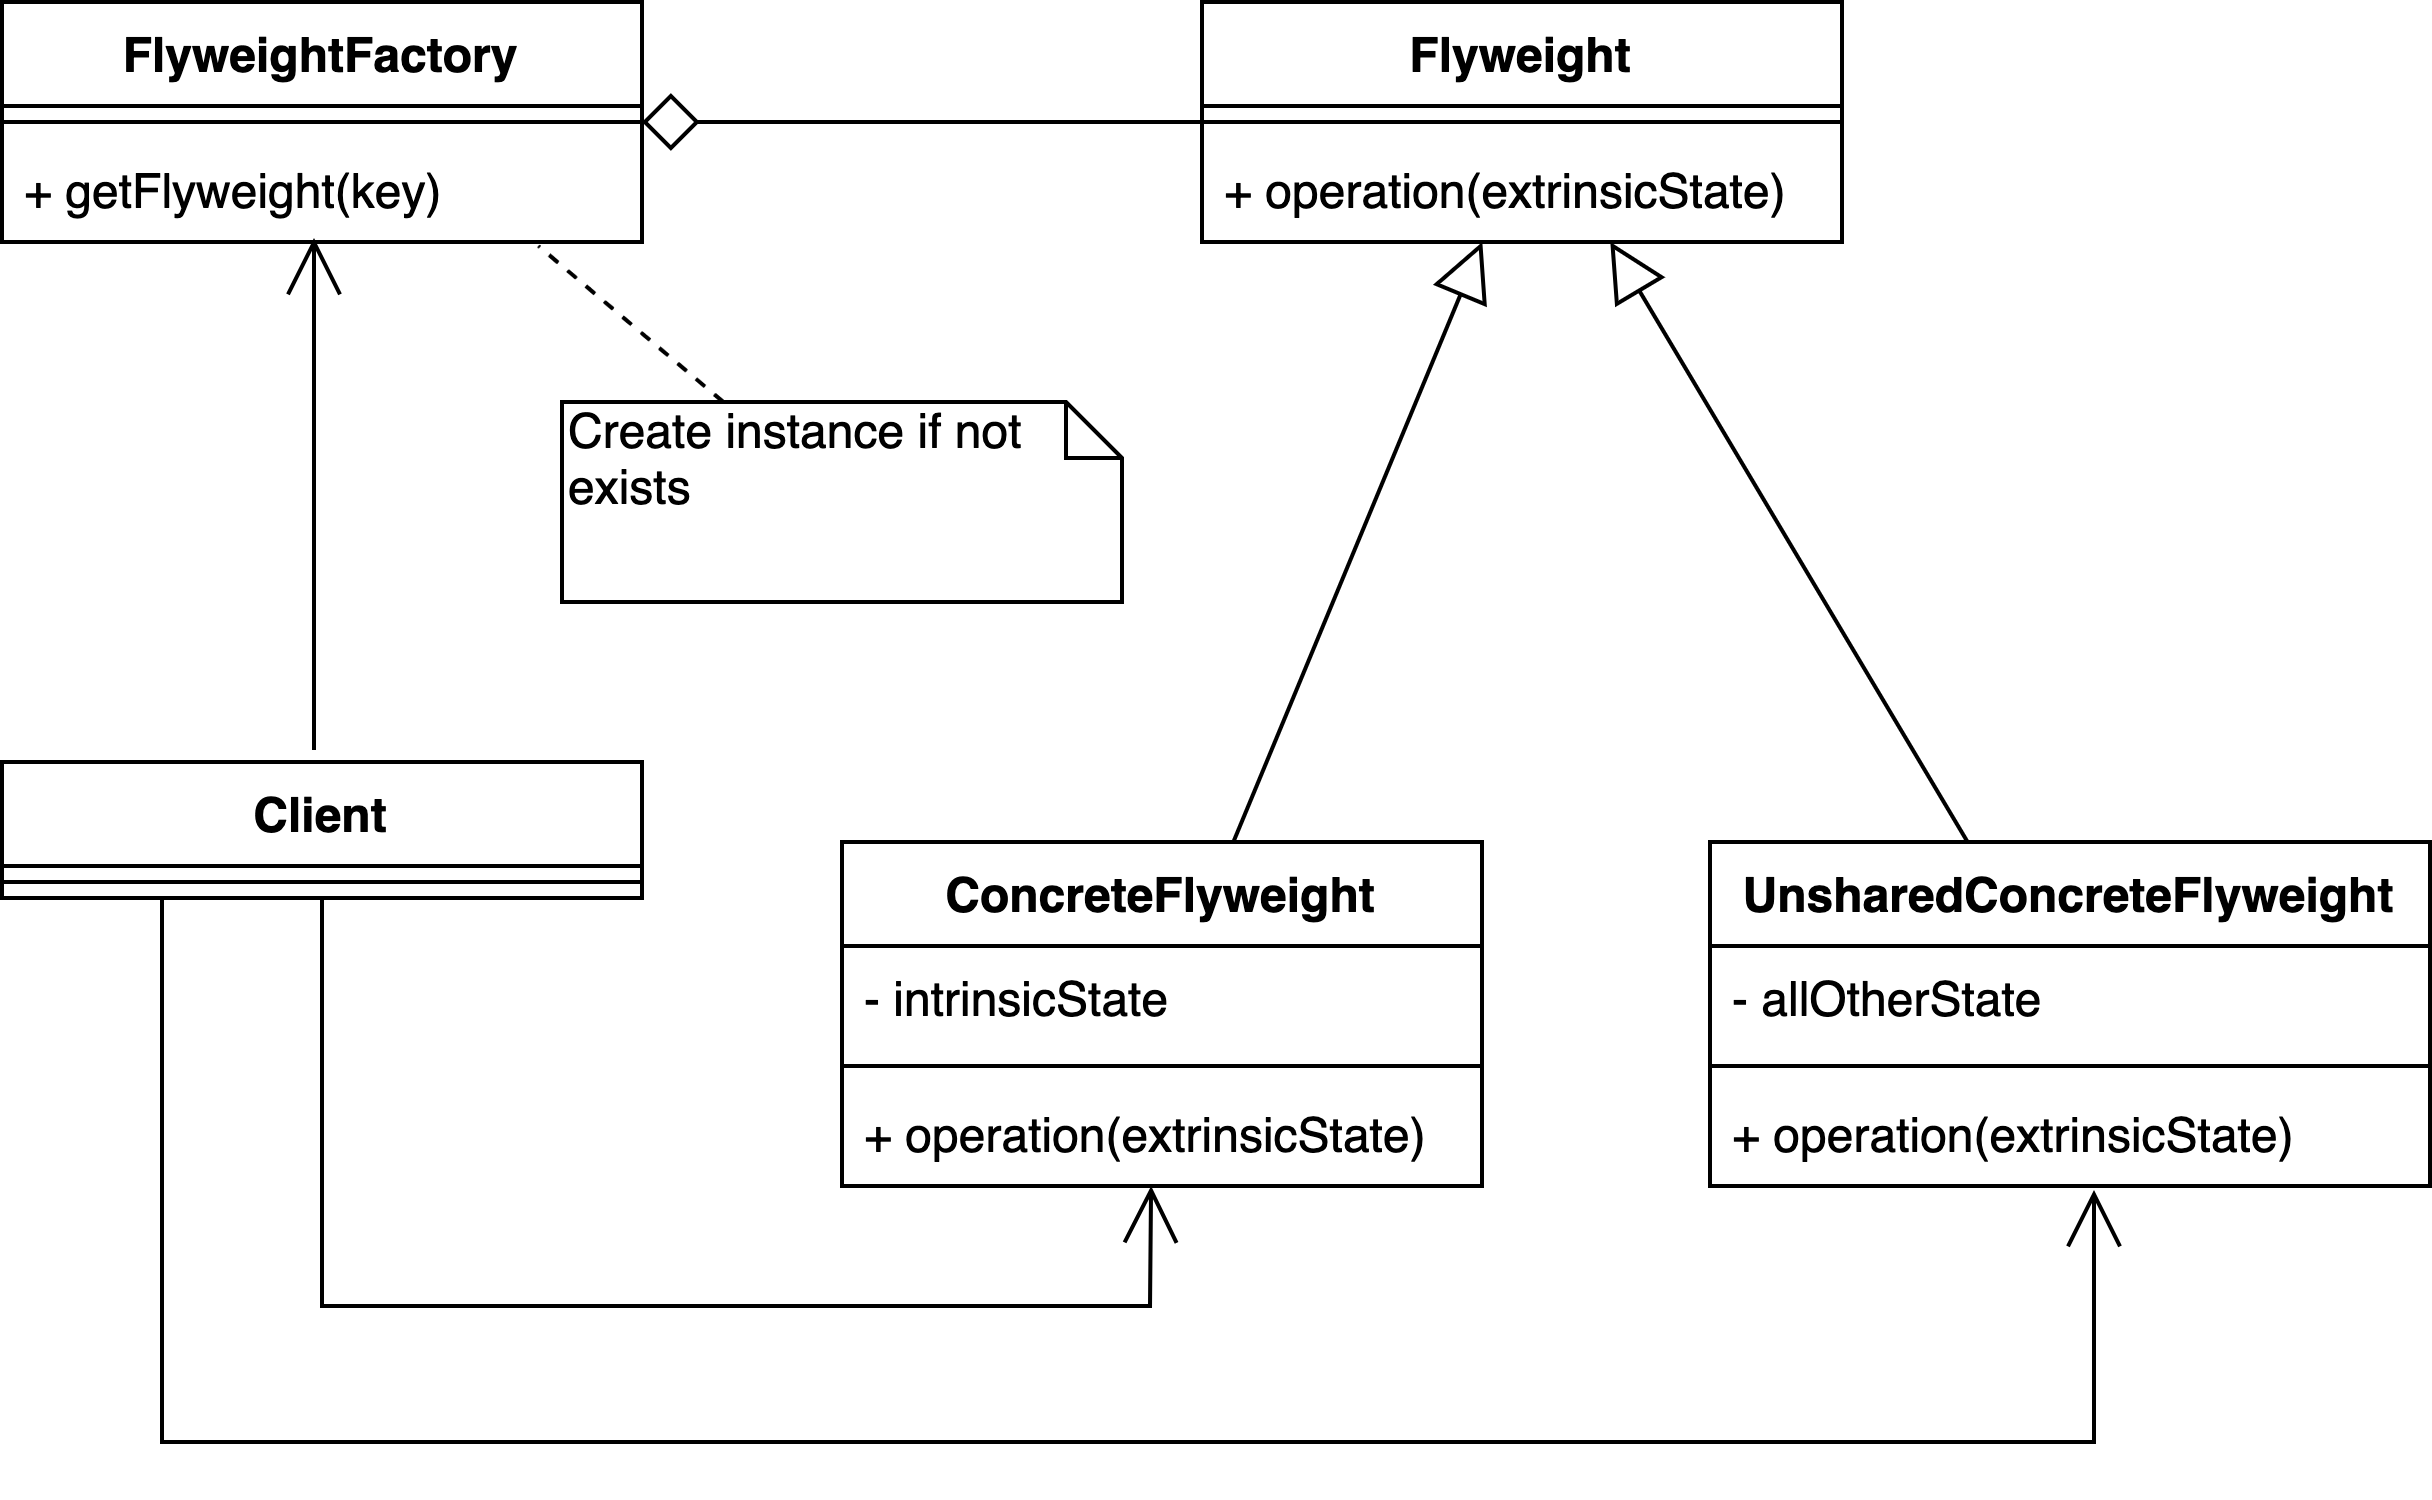

The diagram above was exported from draw.io. Its source (the exported page's mxGraphModel, read from the mxfile embedded in the PNG):
<mxGraphModel dx="551" dy="681" grid="1" gridSize="10" guides="1" tooltips="1" connect="1" arrows="1" fold="1" page="1" pageScale="1" pageWidth="827" pageHeight="1169" math="0" shadow="0">
  <root>
    <mxCell id="0" />
    <mxCell id="1" parent="0" />
    <mxCell id="u9aOo9eoJp3a6MNaQoCm-1" value="FlyweightFactory" style="swimlane;fontStyle=1;align=center;verticalAlign=top;childLayout=stackLayout;horizontal=1;startSize=26;horizontalStack=0;resizeParent=1;resizeParentMax=0;resizeLast=0;collapsible=1;marginBottom=0;" parent="1" vertex="1">
      <mxGeometry x="70" y="120" width="160" height="60" as="geometry" />
    </mxCell>
    <mxCell id="u9aOo9eoJp3a6MNaQoCm-3" value="" style="line;strokeWidth=1;fillColor=none;align=left;verticalAlign=middle;spacingTop=-1;spacingLeft=3;spacingRight=3;rotatable=0;labelPosition=right;points=[];portConstraint=eastwest;" parent="u9aOo9eoJp3a6MNaQoCm-1" vertex="1">
      <mxGeometry y="26" width="160" height="8" as="geometry" />
    </mxCell>
    <mxCell id="u9aOo9eoJp3a6MNaQoCm-4" value="+ getFlyweight(key)" style="text;strokeColor=none;fillColor=none;align=left;verticalAlign=top;spacingLeft=4;spacingRight=4;overflow=hidden;rotatable=0;points=[[0,0.5],[1,0.5]];portConstraint=eastwest;" parent="u9aOo9eoJp3a6MNaQoCm-1" vertex="1">
      <mxGeometry y="34" width="160" height="26" as="geometry" />
    </mxCell>
    <mxCell id="u9aOo9eoJp3a6MNaQoCm-21" style="edgeStyle=orthogonalEdgeStyle;rounded=0;orthogonalLoop=1;jettySize=auto;html=1;entryX=1;entryY=0.5;entryDx=0;entryDy=0;startSize=12;endArrow=diamond;endFill=0;endSize=12;" parent="1" source="u9aOo9eoJp3a6MNaQoCm-5" target="u9aOo9eoJp3a6MNaQoCm-1" edge="1">
      <mxGeometry relative="1" as="geometry" />
    </mxCell>
    <mxCell id="u9aOo9eoJp3a6MNaQoCm-5" value="Flyweight" style="swimlane;fontStyle=1;align=center;verticalAlign=top;childLayout=stackLayout;horizontal=1;startSize=26;horizontalStack=0;resizeParent=1;resizeParentMax=0;resizeLast=0;collapsible=1;marginBottom=0;" parent="1" vertex="1">
      <mxGeometry x="370" y="120" width="160" height="60" as="geometry" />
    </mxCell>
    <mxCell id="u9aOo9eoJp3a6MNaQoCm-6" value="" style="line;strokeWidth=1;fillColor=none;align=left;verticalAlign=middle;spacingTop=-1;spacingLeft=3;spacingRight=3;rotatable=0;labelPosition=right;points=[];portConstraint=eastwest;" parent="u9aOo9eoJp3a6MNaQoCm-5" vertex="1">
      <mxGeometry y="26" width="160" height="8" as="geometry" />
    </mxCell>
    <mxCell id="u9aOo9eoJp3a6MNaQoCm-7" value="+ operation(extrinsicState)" style="text;strokeColor=none;fillColor=none;align=left;verticalAlign=top;spacingLeft=4;spacingRight=4;overflow=hidden;rotatable=0;points=[[0,0.5],[1,0.5]];portConstraint=eastwest;" parent="u9aOo9eoJp3a6MNaQoCm-5" vertex="1">
      <mxGeometry y="34" width="160" height="26" as="geometry" />
    </mxCell>
    <mxCell id="u9aOo9eoJp3a6MNaQoCm-22" style="edgeStyle=orthogonalEdgeStyle;rounded=0;orthogonalLoop=1;jettySize=auto;html=1;startSize=12;endArrow=open;endFill=0;endSize=12;" parent="1" edge="1">
      <mxGeometry relative="1" as="geometry">
        <mxPoint x="148" y="307" as="sourcePoint" />
        <mxPoint x="148" y="179" as="targetPoint" />
      </mxGeometry>
    </mxCell>
    <mxCell id="u9aOo9eoJp3a6MNaQoCm-23" style="edgeStyle=orthogonalEdgeStyle;rounded=0;orthogonalLoop=1;jettySize=auto;html=1;entryX=0.483;entryY=1.001;entryDx=0;entryDy=0;entryPerimeter=0;startSize=12;endArrow=open;endFill=0;endSize=12;" parent="1" source="u9aOo9eoJp3a6MNaQoCm-8" target="u9aOo9eoJp3a6MNaQoCm-13" edge="1">
      <mxGeometry relative="1" as="geometry" />
    </mxCell>
    <mxCell id="u9aOo9eoJp3a6MNaQoCm-24" style="edgeStyle=orthogonalEdgeStyle;rounded=0;orthogonalLoop=1;jettySize=auto;html=1;entryX=0.531;entryY=1.038;entryDx=0;entryDy=0;entryPerimeter=0;startSize=12;endArrow=open;endFill=0;endSize=12;" parent="1" source="u9aOo9eoJp3a6MNaQoCm-8" target="u9aOo9eoJp3a6MNaQoCm-16" edge="1">
      <mxGeometry relative="1" as="geometry">
        <Array as="points">
          <mxPoint x="110" y="480" />
          <mxPoint x="593" y="480" />
        </Array>
      </mxGeometry>
    </mxCell>
    <mxCell id="u9aOo9eoJp3a6MNaQoCm-8" value="Client" style="swimlane;fontStyle=1;align=center;verticalAlign=top;childLayout=stackLayout;horizontal=1;startSize=26;horizontalStack=0;resizeParent=1;resizeParentMax=0;resizeLast=0;collapsible=1;marginBottom=0;" parent="1" vertex="1">
      <mxGeometry x="70" y="310" width="160" height="34" as="geometry" />
    </mxCell>
    <mxCell id="u9aOo9eoJp3a6MNaQoCm-9" value="" style="line;strokeWidth=1;fillColor=none;align=left;verticalAlign=middle;spacingTop=-1;spacingLeft=3;spacingRight=3;rotatable=0;labelPosition=right;points=[];portConstraint=eastwest;" parent="u9aOo9eoJp3a6MNaQoCm-8" vertex="1">
      <mxGeometry y="26" width="160" height="8" as="geometry" />
    </mxCell>
    <mxCell id="u9aOo9eoJp3a6MNaQoCm-19" style="rounded=0;orthogonalLoop=1;jettySize=auto;html=1;entryX=0.438;entryY=1;entryDx=0;entryDy=0;entryPerimeter=0;endArrow=block;endFill=0;endSize=12;startSize=12;" parent="1" source="u9aOo9eoJp3a6MNaQoCm-11" target="u9aOo9eoJp3a6MNaQoCm-7" edge="1">
      <mxGeometry relative="1" as="geometry" />
    </mxCell>
    <mxCell id="u9aOo9eoJp3a6MNaQoCm-11" value="ConcreteFlyweight" style="swimlane;fontStyle=1;align=center;verticalAlign=top;childLayout=stackLayout;horizontal=1;startSize=26;horizontalStack=0;resizeParent=1;resizeParentMax=0;resizeLast=0;collapsible=1;marginBottom=0;" parent="1" vertex="1">
      <mxGeometry x="280" y="330" width="160" height="86" as="geometry" />
    </mxCell>
    <mxCell id="u9aOo9eoJp3a6MNaQoCm-18" value="- intrinsicState" style="text;strokeColor=none;fillColor=none;align=left;verticalAlign=top;spacingLeft=4;spacingRight=4;overflow=hidden;rotatable=0;points=[[0,0.5],[1,0.5]];portConstraint=eastwest;" parent="u9aOo9eoJp3a6MNaQoCm-11" vertex="1">
      <mxGeometry y="26" width="160" height="26" as="geometry" />
    </mxCell>
    <mxCell id="u9aOo9eoJp3a6MNaQoCm-12" value="" style="line;strokeWidth=1;fillColor=none;align=left;verticalAlign=middle;spacingTop=-1;spacingLeft=3;spacingRight=3;rotatable=0;labelPosition=right;points=[];portConstraint=eastwest;" parent="u9aOo9eoJp3a6MNaQoCm-11" vertex="1">
      <mxGeometry y="52" width="160" height="8" as="geometry" />
    </mxCell>
    <mxCell id="u9aOo9eoJp3a6MNaQoCm-13" value="+ operation(extrinsicState)" style="text;strokeColor=none;fillColor=none;align=left;verticalAlign=top;spacingLeft=4;spacingRight=4;overflow=hidden;rotatable=0;points=[[0,0.5],[1,0.5]];portConstraint=eastwest;" parent="u9aOo9eoJp3a6MNaQoCm-11" vertex="1">
      <mxGeometry y="60" width="160" height="26" as="geometry" />
    </mxCell>
    <mxCell id="u9aOo9eoJp3a6MNaQoCm-20" style="rounded=0;orthogonalLoop=1;jettySize=auto;html=1;entryX=0.638;entryY=1;entryDx=0;entryDy=0;entryPerimeter=0;endArrow=block;endFill=0;endSize=12;startSize=12;" parent="1" source="u9aOo9eoJp3a6MNaQoCm-14" target="u9aOo9eoJp3a6MNaQoCm-7" edge="1">
      <mxGeometry relative="1" as="geometry" />
    </mxCell>
    <mxCell id="u9aOo9eoJp3a6MNaQoCm-14" value="UnsharedConcreteFlyweight" style="swimlane;fontStyle=1;align=center;verticalAlign=top;childLayout=stackLayout;horizontal=1;startSize=26;horizontalStack=0;resizeParent=1;resizeParentMax=0;resizeLast=0;collapsible=1;marginBottom=0;" parent="1" vertex="1">
      <mxGeometry x="497" y="330" width="180" height="86" as="geometry" />
    </mxCell>
    <mxCell id="u9aOo9eoJp3a6MNaQoCm-17" value="- allOtherState" style="text;strokeColor=none;fillColor=none;align=left;verticalAlign=top;spacingLeft=4;spacingRight=4;overflow=hidden;rotatable=0;points=[[0,0.5],[1,0.5]];portConstraint=eastwest;" parent="u9aOo9eoJp3a6MNaQoCm-14" vertex="1">
      <mxGeometry y="26" width="180" height="26" as="geometry" />
    </mxCell>
    <mxCell id="u9aOo9eoJp3a6MNaQoCm-15" value="" style="line;strokeWidth=1;fillColor=none;align=left;verticalAlign=middle;spacingTop=-1;spacingLeft=3;spacingRight=3;rotatable=0;labelPosition=right;points=[];portConstraint=eastwest;" parent="u9aOo9eoJp3a6MNaQoCm-14" vertex="1">
      <mxGeometry y="52" width="180" height="8" as="geometry" />
    </mxCell>
    <mxCell id="u9aOo9eoJp3a6MNaQoCm-16" value="+ operation(extrinsicState)" style="text;strokeColor=none;fillColor=none;align=left;verticalAlign=top;spacingLeft=4;spacingRight=4;overflow=hidden;rotatable=0;points=[[0,0.5],[1,0.5]];portConstraint=eastwest;" parent="u9aOo9eoJp3a6MNaQoCm-14" vertex="1">
      <mxGeometry y="60" width="180" height="26" as="geometry" />
    </mxCell>
    <mxCell id="9RDIVxC-Mek_gNsvQuKf-2" style="rounded=0;orthogonalLoop=1;jettySize=auto;html=1;entryX=0.838;entryY=1.038;entryDx=0;entryDy=0;entryPerimeter=0;dashed=1;endArrow=none;endFill=0;" edge="1" parent="1" source="9RDIVxC-Mek_gNsvQuKf-1" target="u9aOo9eoJp3a6MNaQoCm-4">
      <mxGeometry relative="1" as="geometry" />
    </mxCell>
    <mxCell id="9RDIVxC-Mek_gNsvQuKf-1" value="Create instance if not exists" style="shape=note;whiteSpace=wrap;html=1;size=14;verticalAlign=top;align=left;spacingTop=-6;" vertex="1" parent="1">
      <mxGeometry x="210" y="220" width="140" height="50" as="geometry" />
    </mxCell>
  </root>
</mxGraphModel>